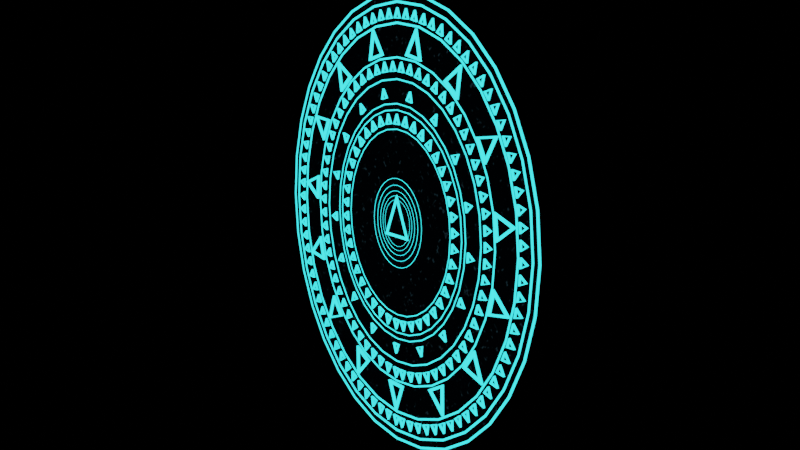 # Source: Magic_triangles_01.blend  (saved by Blender 3.6.11; exported with 4.5.12 LTS)
import bpy
from mathutils import Matrix  # noqa: F401  (used for matrix-valued properties, if any)

bpy.ops.wm.read_factory_settings(use_empty=True)
scene = bpy.context.scene
scene.name = 'Scene'

# ---- collections
col_collection = bpy.data.collections.new('Collection'); scene.collection.children.link(col_collection)
col_curve_collection = bpy.data.collections.new('Curve collection'); scene.collection.children.link(col_curve_collection)
col_array_collection = bpy.data.collections.new('Array collection'); scene.collection.children.link(col_array_collection)
col_collection_4 = bpy.data.collections.new('Collection 4'); scene.collection.children.link(col_collection_4)
col_collection_5 = bpy.data.collections.new('Collection 5'); scene.collection.children.link(col_collection_5)

# ---- materials (node trees are filled in below, after node groups)
mat_material = bpy.data.materials.new('Material')
mat_material.use_transparent_shadow = False
mat_material_001 = bpy.data.materials.new('Material.001')
mat_material_001.use_transparent_shadow = False

# ---- material node trees
mat_material.use_nodes = True; mat_material.node_tree.nodes.clear()
_N = mat_material.node_tree.nodes; _L = mat_material.node_tree.links
n0 = _N.new('ShaderNodeVertexColor'); n0.name = 'Color Attribute'; n0.location = (-4, 670)
n1 = _N.new('ShaderNodeOutputMaterial'); n1.name = 'Material Output'; n1.location = (414, 306)
n2 = _N.new('ShaderNodeEmission'); n2.name = 'Emission'; n2.location = (142, 293)
n2.inputs[1].default_value = 2.4
n3 = _N.new('ShaderNodeValToRGB'); n3.name = 'Color Ramp'; n3.location = (-265, 313)
while len(n3.color_ramp.elements) > 1: n3.color_ramp.elements.remove(n3.color_ramp.elements[-1])
n3.color_ramp.elements[0].position = 0.7426; n3.color_ramp.elements[0].color = (0.03583, 0.9259, 1.0, 1.0)
_e = n3.color_ramp.elements.new(0.8716); _e.color = (0.7224, 0.401, 0.01881, 1.0)
_e = n3.color_ramp.elements.new(0.9046); _e.color = (0.4741, 0.09881, 1.0, 1.0)
_e = n3.color_ramp.elements.new(0.9484); _e.color = (0.001584, 0.00519, 0.007376, 1.0)
n4 = _N.new('ShaderNodeTexVoronoi'); n4.name = 'Voronoi Texture'; n4.location = (-715, 365)
n4.inputs[2].default_value = 8.2
n5 = _N.new('ShaderNodeTexWave'); n5.name = 'Wave Texture'; n5.location = (-495, 257)
n5.wave_type = 'RINGS'
n5.inputs[1].default_value = 0.07
_L.new(n2.outputs[0], n1.inputs[0])
_L.new(n3.outputs[0], n2.inputs[0])
_L.new(n4.outputs[0], n5.inputs[0])
_L.new(n5.outputs[1], n3.inputs[0])
n1.is_active_output = True
mat_material_001.use_nodes = True; mat_material_001.node_tree.nodes.clear()
_N = mat_material_001.node_tree.nodes; _L = mat_material_001.node_tree.links
n0 = _N.new('ShaderNodeOutputMaterial'); n0.name = 'Material Output'; n0.location = (654, 300)
n1 = _N.new('ShaderNodeEmission'); n1.name = 'Emission'; n1.location = (364, 300)
n1.inputs[1].default_value = 0.03
n2 = _N.new('ShaderNodeValToRGB'); n2.name = 'Color Ramp'; n2.location = (17, 310)
while len(n2.color_ramp.elements) > 1: n2.color_ramp.elements.remove(n2.color_ramp.elements[-1])
n2.color_ramp.elements[0].position = 0.7869; n2.color_ramp.elements[0].color = (0.002917, 0.01176, 0.01855, 1.0)
_e = n2.color_ramp.elements.new(0.928); _e.color = (0.2798, 0.7631, 1.0, 1.0)
n3 = _N.new('ShaderNodeTexWave'); n3.name = 'Wave Texture'; n3.location = (-223, 263)
n3.wave_profile = 'SAW'
n3.inputs[1].default_value = 0.2
n3.inputs[3].default_value = 2.4
n3.inputs[4].default_value = 1.6
n4 = _N.new('ShaderNodeTexVoronoi'); n4.name = 'Voronoi Texture'; n4.location = (-433, 250)
n4.distance = 'MANHATTAN'
n4.inputs[2].default_value = 64.4
n5 = _N.new('ShaderNodeMapping'); n5.name = 'Mapping'; n5.location = (-613, 210)
n6 = _N.new('ShaderNodeTexCoord'); n6.name = 'Texture Coordinate'; n6.location = (-793, 210)
_L.new(n1.outputs[0], n0.inputs[0])
_L.new(n2.outputs[0], n1.inputs[0])
_L.new(n4.outputs[0], n3.inputs[0])
_L.new(n3.outputs[1], n2.inputs[0])
_L.new(n5.outputs[0], n4.inputs[0])
_L.new(n6.outputs[3], n5.inputs[0])
n0.is_active_output = True

# ---- world
world_world = bpy.data.worlds.new('World'); scene.world = world_world
world_world.use_nodes = True; world_world.node_tree.nodes.clear()
_N = world_world.node_tree.nodes; _L = world_world.node_tree.links
n0 = _N.new('ShaderNodeOutputWorld'); n0.name = 'World Output'; n0.location = (300, 300)
n1 = _N.new('ShaderNodeBsdfTransparent'); n1.name = 'Transparent BSDF'; n1.location = (10, 300)
n1.inputs[0].default_value = (0.05088, 0.05088, 0.05088, 1.0)
_L.new(n1.outputs[0], n0.inputs[0])
n0.is_active_output = True
world_world.color = (0.05088, 0.05088, 0.05088)
world_world.use_sun_shadow = False
world_world.sun_shadow_jitter_overblur = 0.0

# ---- cameras
cam_camera = bpy.data.cameras.new('Camera')
cam_camera.clip_end = 100.0
cam_camera.ortho_scale = 7.314

# ---- lights
light_light = bpy.data.lights.new('Light', 'POINT')
light_light.transmission_factor = 0.0
light_light.energy = 1000.0
light_light.shadow_soft_size = 0.1
light_light.shadow_maximum_resolution = 0.006
light_light.use_absolute_resolution = True

# ---- meshes
me_plane = bpy.data.meshes.new('Plane')
me_plane.from_pydata([(-0.3048, -0.2079, -0.01236), (0.3048, -0.2079, -0.01236), (1.242e-09, 0.4017, -0.01236), (1.242e-09, 0.2954, -0.01236), (-0.2279, -0.1604, -0.01236), (0.2279, -0.1604, -0.01236), (1.242e-09, 0.2954, 0.1343), (-0.2279, -0.1604, 0.1343), (0.2279, -0.1604, 0.1343), (1.242e-09, 0.4017, 0.1343), (-0.3048, -0.2079, 0.1343), (0.3048, -0.2079, 0.1343)], [], [(7, 6, 9, 10), (4, 0, 2, 3), (5, 1, 0, 4), (3, 2, 1, 5), (8, 7, 10, 11), (6, 8, 11, 9), (1, 2, 9, 11), (2, 0, 10, 9), (5, 4, 7, 8), (0, 1, 11, 10), (3, 5, 8, 6), (4, 3, 6, 7)])
_uv = me_plane.uv_layers.new(name='UVMap')
_uv.uv.foreach_set('vector', [0.08714, 0.07794, 0.08714, 0.8257, 0.0, 1.0, 0.0, 0.0, 0.08714, 0.07794, 0.0, 0.0, 0.0, 1.0, 0.08714, 0.8257, 0.8349, 0.07794, 1.0, 0.0, 0.0, 0.0, 0.08714, 0.07794, 0.08714, 0.8257, 0.0, 1.0, 1.0, 0.0, 0.8349, 0.07794, 0.8349, 0.07794, 0.08714, 0.07794, 0.0, 0.0, 1.0, 0.0, 0.08714, 0.8257, 0.8349, 0.07794, 1.0, 0.0, 0.0, 1.0, 1.0, 0.0, 0.0, 1.0, 0.0, 1.0, 1.0, 0.0, 0.0, 1.0, 0.0, 0.0, 0.0, 0.0, 0.0, 1.0, 0.8349, 0.07794, 0.08714, 0.07794, 0.08714, 0.07794, 0.8349, 0.07794, 0.0, 0.0, 1.0, 0.0, 1.0, 0.0, 0.0, 0.0, 0.08714, 0.8257, 0.8349, 0.07794, 0.8349, 0.07794, 0.08714, 0.8257, 0.08714, 0.07794, 0.08714, 0.8257, 0.08714, 0.8257, 0.08714, 0.07794])
me_plane.materials.append(mat_material)
me_plane.update()
me_plane_001 = bpy.data.meshes.new('Plane.001')
me_plane_001.from_pydata([(-0.3048, -0.2079, -0.01236), (0.3048, -0.2079, -0.01236), (1.242e-09, 0.4017, -0.01236), (1.242e-09, 0.2954, -0.01236), (-0.2279, -0.1604, -0.01236), (0.2279, -0.1604, -0.01236), (1.242e-09, 0.2954, 0.1343), (-0.2279, -0.1604, 0.1343), (0.2279, -0.1604, 0.1343), (1.242e-09, 0.4017, 0.1343), (-0.3048, -0.2079, 0.1343), (0.3048, -0.2079, 0.1343)], [], [(7, 6, 9, 10), (4, 0, 2, 3), (5, 1, 0, 4), (3, 2, 1, 5), (8, 7, 10, 11), (6, 8, 11, 9), (1, 2, 9, 11), (2, 0, 10, 9), (5, 4, 7, 8), (0, 1, 11, 10), (3, 5, 8, 6), (4, 3, 6, 7)])
_uv = me_plane_001.uv_layers.new(name='UVMap')
_uv.uv.foreach_set('vector', [0.08714, 0.07794, 0.08714, 0.8257, 0.0, 1.0, 0.0, 0.0, 0.08714, 0.07794, 0.0, 0.0, 0.0, 1.0, 0.08714, 0.8257, 0.8349, 0.07794, 1.0, 0.0, 0.0, 0.0, 0.08714, 0.07794, 0.08714, 0.8257, 0.0, 1.0, 1.0, 0.0, 0.8349, 0.07794, 0.8349, 0.07794, 0.08714, 0.07794, 0.0, 0.0, 1.0, 0.0, 0.08714, 0.8257, 0.8349, 0.07794, 1.0, 0.0, 0.0, 1.0, 1.0, 0.0, 0.0, 1.0, 0.0, 1.0, 1.0, 0.0, 0.0, 1.0, 0.0, 0.0, 0.0, 0.0, 0.0, 1.0, 0.8349, 0.07794, 0.08714, 0.07794, 0.08714, 0.07794, 0.8349, 0.07794, 0.0, 0.0, 1.0, 0.0, 1.0, 0.0, 0.0, 0.0, 0.08714, 0.8257, 0.8349, 0.07794, 0.8349, 0.07794, 0.08714, 0.8257, 0.08714, 0.07794, 0.08714, 0.8257, 0.08714, 0.8257, 0.08714, 0.07794])
me_plane_001.materials.append(mat_material)
me_plane_001.update()
me_plane_002 = bpy.data.meshes.new('Plane.002')
me_plane_002.from_pydata([(-0.3048, -0.2079, -0.01236), (0.3048, -0.2079, -0.01236), (1.242e-09, 0.4017, -0.01236), (1.242e-09, 0.2954, -0.01236), (-0.2279, -0.1604, -0.01236), (0.2279, -0.1604, -0.01236), (1.242e-09, 0.2954, 0.1343), (-0.2279, -0.1604, 0.1343), (0.2279, -0.1604, 0.1343), (1.242e-09, 0.4017, 0.1343), (-0.3048, -0.2079, 0.1343), (0.3048, -0.2079, 0.1343)], [], [(7, 6, 9, 10), (4, 0, 2, 3), (5, 1, 0, 4), (3, 2, 1, 5), (8, 7, 10, 11), (6, 8, 11, 9), (1, 2, 9, 11), (2, 0, 10, 9), (5, 4, 7, 8), (0, 1, 11, 10), (3, 5, 8, 6), (4, 3, 6, 7)])
_uv = me_plane_002.uv_layers.new(name='UVMap')
_uv.uv.foreach_set('vector', [0.08714, 0.07794, 0.08714, 0.8257, 0.0, 1.0, 0.0, 0.0, 0.08714, 0.07794, 0.0, 0.0, 0.0, 1.0, 0.08714, 0.8257, 0.8349, 0.07794, 1.0, 0.0, 0.0, 0.0, 0.08714, 0.07794, 0.08714, 0.8257, 0.0, 1.0, 1.0, 0.0, 0.8349, 0.07794, 0.8349, 0.07794, 0.08714, 0.07794, 0.0, 0.0, 1.0, 0.0, 0.08714, 0.8257, 0.8349, 0.07794, 1.0, 0.0, 0.0, 1.0, 1.0, 0.0, 0.0, 1.0, 0.0, 1.0, 1.0, 0.0, 0.0, 1.0, 0.0, 0.0, 0.0, 0.0, 0.0, 1.0, 0.8349, 0.07794, 0.08714, 0.07794, 0.08714, 0.07794, 0.8349, 0.07794, 0.0, 0.0, 1.0, 0.0, 1.0, 0.0, 0.0, 0.0, 0.08714, 0.8257, 0.8349, 0.07794, 0.8349, 0.07794, 0.08714, 0.8257, 0.08714, 0.07794, 0.08714, 0.8257, 0.08714, 0.8257, 0.08714, 0.07794])
me_plane_002.materials.append(mat_material)
me_plane_002.update()
me_plane_003 = bpy.data.meshes.new('Plane.003')
me_plane_003.from_pydata([(-0.3048, -0.2079, -0.01236), (0.3048, -0.2079, -0.01236), (1.242e-09, 0.4017, -0.01236), (1.242e-09, 0.2954, -0.01236), (-0.2279, -0.1604, -0.01236), (0.2279, -0.1604, -0.01236), (1.242e-09, 0.2954, 0.05625), (-0.2279, -0.1604, 0.05625), (0.2279, -0.1604, 0.05625), (1.242e-09, 0.4017, 0.05625), (-0.3048, -0.2079, 0.05625), (0.3048, -0.2079, 0.05625)], [], [(7, 6, 9, 10), (4, 0, 2, 3), (5, 1, 0, 4), (3, 2, 1, 5), (8, 7, 10, 11), (6, 8, 11, 9), (1, 2, 9, 11), (2, 0, 10, 9), (5, 4, 7, 8), (0, 1, 11, 10), (3, 5, 8, 6), (4, 3, 6, 7)])
_uv = me_plane_003.uv_layers.new(name='UVMap')
_uv.uv.foreach_set('vector', [0.08714, 0.07794, 0.08714, 0.8257, 0.0, 1.0, 0.0, 0.0, 0.08714, 0.07794, 0.0, 0.0, 0.0, 1.0, 0.08714, 0.8257, 0.8349, 0.07794, 1.0, 0.0, 0.0, 0.0, 0.08714, 0.07794, 0.08714, 0.8257, 0.0, 1.0, 1.0, 0.0, 0.8349, 0.07794, 0.8349, 0.07794, 0.08714, 0.07794, 0.0, 0.0, 1.0, 0.0, 0.08714, 0.8257, 0.8349, 0.07794, 1.0, 0.0, 0.0, 1.0, 1.0, 0.0, 0.0, 1.0, 0.0, 1.0, 1.0, 0.0, 0.0, 1.0, 0.0, 0.0, 0.0, 0.0, 0.0, 1.0, 0.8349, 0.07794, 0.08714, 0.07794, 0.08714, 0.07794, 0.8349, 0.07794, 0.0, 0.0, 1.0, 0.0, 1.0, 0.0, 0.0, 0.0, 0.08714, 0.8257, 0.8349, 0.07794, 0.8349, 0.07794, 0.08714, 0.8257, 0.08714, 0.07794, 0.08714, 0.8257, 0.08714, 0.8257, 0.08714, 0.07794])
me_plane_003.materials.append(mat_material)
me_plane_003.update()
me_plane_004 = bpy.data.meshes.new('Plane.004')
me_plane_004.from_pydata([(-0.3048, -0.2079, -0.01236), (0.3048, -0.2079, -0.01236), (1.242e-09, 0.4017, -0.01236), (1.242e-09, 0.2954, -0.01236), (-0.2279, -0.1604, -0.01236), (0.2279, -0.1604, -0.01236), (1.242e-09, 0.2954, 0.1343), (-0.2279, -0.1604, 0.1343), (0.2279, -0.1604, 0.1343), (1.242e-09, 0.4017, 0.1343), (-0.3048, -0.2079, 0.1343), (0.3048, -0.2079, 0.1343)], [], [(7, 6, 9, 10), (4, 0, 2, 3), (5, 1, 0, 4), (3, 2, 1, 5), (8, 7, 10, 11), (6, 8, 11, 9), (1, 2, 9, 11), (2, 0, 10, 9), (5, 4, 7, 8), (0, 1, 11, 10), (3, 5, 8, 6), (4, 3, 6, 7)])
_uv = me_plane_004.uv_layers.new(name='UVMap')
_uv.uv.foreach_set('vector', [0.08714, 0.07794, 0.08714, 0.8257, 0.0, 1.0, 0.0, 0.0, 0.08714, 0.07794, 0.0, 0.0, 0.0, 1.0, 0.08714, 0.8257, 0.8349, 0.07794, 1.0, 0.0, 0.0, 0.0, 0.08714, 0.07794, 0.08714, 0.8257, 0.0, 1.0, 1.0, 0.0, 0.8349, 0.07794, 0.8349, 0.07794, 0.08714, 0.07794, 0.0, 0.0, 1.0, 0.0, 0.08714, 0.8257, 0.8349, 0.07794, 1.0, 0.0, 0.0, 1.0, 1.0, 0.0, 0.0, 1.0, 0.0, 1.0, 1.0, 0.0, 0.0, 1.0, 0.0, 0.0, 0.0, 0.0, 0.0, 1.0, 0.8349, 0.07794, 0.08714, 0.07794, 0.08714, 0.07794, 0.8349, 0.07794, 0.0, 0.0, 1.0, 0.0, 1.0, 0.0, 0.0, 0.0, 0.08714, 0.8257, 0.8349, 0.07794, 0.8349, 0.07794, 0.08714, 0.8257, 0.08714, 0.07794, 0.08714, 0.8257, 0.08714, 0.8257, 0.08714, 0.07794])
me_plane_004.materials.append(mat_material)
me_plane_004.update()
me_circle = bpy.data.meshes.new('Circle')
me_circle.from_pydata([(0.0, 0.2326, 0.0), (0.1745, -0.1163, 0.0), (-0.1745, -0.1163, 0.0), (0.0, 0.2326, 0.003209), (-0.1745, -0.1163, 0.003209), (0.1745, -0.1163, 0.003209), (-1.793e-08, 0.345, 0.004803), (-0.2586, -0.1722, 0.004803), (0.2586, -0.1722, 0.004803), (-1.438e-08, 0.2739, 0.004803), (-0.2072, -0.1404, 0.004803), (0.2072, -0.1404, 0.004803), (-1.438e-08, 0.2739, 0.007688), (-0.2072, -0.1404, 0.007688), (0.2072, -0.1404, 0.007688), (-1.793e-08, 0.345, 0.007688), (-0.2586, -0.1722, 0.007688), (0.2586, -0.1722, 0.007688), (-1.793e-08, 0.345, -0.003694), (-0.2586, -0.1722, -0.003694), (0.2586, -0.1722, -0.003694), (-1.438e-08, 0.2739, -0.003694), (-0.2072, -0.1404, -0.003694), (0.2072, -0.1404, -0.003694), (-1.438e-08, 0.2739, -0.0008082), (-0.2072, -0.1404, -0.0008082), (0.2072, -0.1404, -0.0008082), (-1.793e-08, 0.345, -0.0008082), (-0.2586, -0.1722, -0.0008082), (0.2586, -0.1722, -0.0008082)], [], [(2, 0, 1), (4, 5, 3), (2, 1, 5, 4), (1, 0, 3, 5), (0, 2, 4, 3), (13, 12, 15, 16), (10, 7, 6, 9), (9, 6, 8, 11), (11, 8, 7, 10), (12, 14, 17, 15), (14, 13, 16, 17), (11, 10, 13, 14), (10, 9, 12, 13), (7, 8, 17, 16), (6, 7, 16, 15), (9, 11, 14, 12), (8, 6, 15, 17), (25, 24, 27, 28), (22, 19, 18, 21), (21, 18, 20, 23), (23, 20, 19, 22), (24, 26, 29, 27), (26, 25, 28, 29), (23, 22, 25, 26), (22, 21, 24, 25), (19, 20, 29, 28), (18, 19, 28, 27), (21, 23, 26, 24), (20, 18, 27, 29)])
_uv = me_circle.uv_layers.new(name='UVMap')
_uv.uv.foreach_set('vector', [0.0, 0.0, 0.0, 1.0, 1.0, 0.0, 0.0, 0.0, 1.0, 0.0, 0.0, 1.0, 0.0, 0.0, 1.0, 0.0, 1.0, 0.0, 0.0, 0.0, 1.0, 0.0, 0.0, 1.0, 0.0, 1.0, 1.0, 0.0, 0.0, 1.0, 0.0, 0.0, 0.0, 0.0, 0.0, 1.0, 0.06868, 0.06143, 0.06868, 0.8626, 0.0, 1.0, 0.0, 0.0, 0.06868, 0.06143, 0.0, 0.0, 0.0, 1.0, 0.06868, 0.8626, 0.06868, 0.8626, 0.0, 1.0, 1.0, 0.0, 0.8699, 0.06143, 0.8699, 0.06143, 1.0, 0.0, 0.0, 0.0, 0.06868, 0.06143, 0.06868, 0.8626, 0.8699, 0.06143, 1.0, 0.0, 0.0, 1.0, 0.8699, 0.06143, 0.06868, 0.06143, 0.0, 0.0, 1.0, 0.0, 0.8699, 0.06143, 0.06868, 0.06143, 0.06868, 0.06143, 0.8699, 0.06143, 0.06868, 0.06143, 0.06868, 0.8626, 0.06868, 0.8626, 0.06868, 0.06143, 0.0, 0.0, 1.0, 0.0, 1.0, 0.0, 0.0, 0.0, 0.0, 1.0, 0.0, 0.0, 0.0, 0.0, 0.0, 1.0, 0.06868, 0.8626, 0.8699, 0.06143, 0.8699, 0.06143, 0.06868, 0.8626, 1.0, 0.0, 0.0, 1.0, 0.0, 1.0, 1.0, 0.0, 0.06868, 0.06143, 0.06868, 0.8626, 0.0, 1.0, 0.0, 0.0, 0.06868, 0.06143, 0.0, 0.0, 0.0, 1.0, 0.06868, 0.8626, 0.06868, 0.8626, 0.0, 1.0, 1.0, 0.0, 0.8699, 0.06143, 0.8699, 0.06143, 1.0, 0.0, 0.0, 0.0, 0.06868, 0.06143, 0.06868, 0.8626, 0.8699, 0.06143, 1.0, 0.0, 0.0, 1.0, 0.8699, 0.06143, 0.06868, 0.06143, 0.0, 0.0, 1.0, 0.0, 0.8699, 0.06143, 0.06868, 0.06143, 0.06868, 0.06143, 0.8699, 0.06143, 0.06868, 0.06143, 0.06868, 0.8626, 0.06868, 0.8626, 0.06868, 0.06143, 0.0, 0.0, 1.0, 0.0, 1.0, 0.0, 0.0, 0.0, 0.0, 1.0, 0.0, 0.0, 0.0, 0.0, 0.0, 1.0, 0.06868, 0.8626, 0.8699, 0.06143, 0.8699, 0.06143, 0.06868, 0.8626, 1.0, 0.0, 0.0, 1.0, 0.0, 1.0, 1.0, 0.0])
me_circle.materials.append(mat_material)
me_circle.update()
me_circle_001 = bpy.data.meshes.new('Circle.001')
me_circle_001.from_pydata([(-3.99e-09, 0.8133, -1.457e-10), (-0.1587, 0.7977, -1.457e-10), (-0.3112, 0.7514, -1.457e-10), (-0.4518, 0.6762, -1.457e-10), (-0.5751, 0.5751, -1.457e-10), (-0.6762, 0.4518, -1.457e-10), (-0.7514, 0.3112, -1.457e-10), (-0.7977, 0.1587, -1.457e-10), (-0.8133, -9.388e-10, -1.457e-10), (-0.7977, -0.1587, -1.457e-10), (-0.7514, -0.3112, -1.457e-10), (-0.6762, -0.4518, -1.457e-10), (-0.5751, -0.5751, -1.457e-10), (-0.4518, -0.6762, -1.457e-10), (-0.3112, -0.7514, -1.457e-10), (-0.1587, -0.7977, -1.457e-10), (-3.99e-09, -0.8133, -1.457e-10), (0.1587, -0.7977, -1.457e-10), (0.3112, -0.7514, -1.457e-10), (0.4518, -0.6762, -1.457e-10), (0.5751, -0.5751, -1.457e-10), (0.6762, -0.4518, -1.457e-10), (0.7514, -0.3112, -1.457e-10), (0.7977, -0.1587, -1.457e-10), (0.8133, -9.388e-10, -1.457e-10), (0.7977, 0.1587, -1.457e-10), (0.7514, 0.3112, -1.457e-10), (0.6762, 0.4518, -1.457e-10), (0.5751, 0.5751, -1.457e-10), (0.4518, 0.6762, -1.457e-10), (0.3112, 0.7514, -1.457e-10), (0.1587, 0.7977, -1.457e-10), (-9.197e-10, -4.657e-10, 0.0)], [], [(14, 13, 32), (1, 0, 32), (28, 27, 32), (15, 14, 32), (2, 1, 32), (29, 28, 32), (16, 15, 32), (3, 2, 32), (30, 29, 32), (17, 16, 32), (4, 3, 32), (31, 30, 32), (18, 17, 32), (5, 4, 32), (0, 31, 32), (19, 18, 32), (6, 5, 32), (20, 19, 32), (7, 6, 32), (21, 20, 32), (8, 7, 32), (22, 21, 32), (9, 8, 32), (23, 22, 32), (10, 9, 32), (24, 23, 32), (11, 10, 32), (25, 24, 32), (12, 11, 32), (26, 25, 32), (13, 12, 32), (27, 26, 32)])
_uv = me_circle_001.uv_layers.new(name='UVMap')
_uv.uv.foreach_set('vector', [0.0, 0.0, 0.0, 0.0, 0.0, 0.0, 0.0, 0.0, 0.0, 0.0, 0.0, 0.0, 0.0, 0.0, 0.0, 0.0, 0.0, 0.0, 0.0, 0.0, 0.0, 0.0, 0.0, 0.0, 0.0, 0.0, 0.0, 0.0, 0.0, 0.0, 0.0, 0.0, 0.0, 0.0, 0.0, 0.0, 0.0, 0.0, 0.0, 0.0, 0.0, 0.0, 0.0, 0.0, 0.0, 0.0, 0.0, 0.0, 0.0, 0.0, 0.0, 0.0, 0.0, 0.0, 0.0, 0.0, 0.0, 0.0, 0.0, 0.0, 0.0, 0.0, 0.0, 0.0, 0.0, 0.0, 0.0, 0.0, 0.0, 0.0, 0.0, 0.0, 0.0, 0.0, 0.0, 0.0, 0.0, 0.0, 0.0, 0.0, 0.0, 0.0, 0.0, 0.0, 0.0, 0.0, 0.0, 0.0, 0.0, 0.0, 0.0, 0.0, 0.0, 0.0, 0.0, 0.0, 0.0, 0.0, 0.0, 0.0, 0.0, 0.0, 0.0, 0.0, 0.0, 0.0, 0.0, 0.0, 0.0, 0.0, 0.0, 0.0, 0.0, 0.0, 0.0, 0.0, 0.0, 0.0, 0.0, 0.0, 0.0, 0.0, 0.0, 0.0, 0.0, 0.0, 0.0, 0.0, 0.0, 0.0, 0.0, 0.0, 0.0, 0.0, 0.0, 0.0, 0.0, 0.0, 0.0, 0.0, 0.0, 0.0, 0.0, 0.0, 0.0, 0.0, 0.0, 0.0, 0.0, 0.0, 0.0, 0.0, 0.0, 0.0, 0.0, 0.0, 0.0, 0.0, 0.0, 0.0, 0.0, 0.0, 0.0, 0.0, 0.0, 0.0, 0.0, 0.0, 0.0, 0.0, 0.0, 0.0, 0.0, 0.0, 0.0, 0.0, 0.0, 0.0, 0.0, 0.0, 0.0, 0.0, 0.0, 0.0, 0.0, 0.0, 0.0, 0.0, 0.0, 0.0, 0.0, 0.0])
me_circle_001.materials.append(mat_material_001)
me_circle_001.update()

# ---- curves / text
cu_beziercircle = bpy.data.curves.new('BezierCircle', 'CURVE')
cu_beziercircle.dimensions = '3D'
_sp = cu_beziercircle.splines.new('BEZIER'); _sp.bezier_points.add(3)
_sp.bezier_points.foreach_set('co', [-0.3048, 0.0, 0.0, 0.0, 0.3048, 0.0, 0.3048, 0.0, 0.0, 0.0, -0.3048, 0.0])
_sp.bezier_points.foreach_set('handle_left', [-0.3048, -0.1683, 0.0, -0.1683, 0.3048, 0.0, 0.3048, 0.1683, 0.0, 0.1683, -0.3048, 0.0])
_sp.bezier_points.foreach_set('handle_right', [-0.3048, 0.1683, 0.0, 0.1683, 0.3048, 0.0, 0.3048, -0.1683, 0.0, -0.1683, -0.3048, 0.0])
for _p, _l, _r in zip(_sp.bezier_points, ['AUTO', 'AUTO', 'AUTO', 'AUTO'], ['AUTO', 'AUTO', 'AUTO', 'AUTO']): _p.handle_left_type = _l; _p.handle_right_type = _r
_sp.order_u = 0
_sp.order_v = 0
_sp.use_cyclic_u = True
cu_beziercircle.use_path = True
cu_beziercircle.fill_mode = 'FULL'
cu_beziercircle_001 = bpy.data.curves.new('BezierCircle.001', 'CURVE')
cu_beziercircle_001.dimensions = '3D'
_sp = cu_beziercircle_001.splines.new('BEZIER'); _sp.bezier_points.add(3)
_sp.bezier_points.foreach_set('co', [-0.381, 0.0, 0.0, 0.0, 0.381, 0.0, 0.381, 0.0, 0.0, 0.0, -0.381, 0.0])
_sp.bezier_points.foreach_set('handle_left', [-0.381, -0.2104, 0.0, -0.2104, 0.381, 0.0, 0.381, 0.2104, 0.0, 0.2104, -0.381, 0.0])
_sp.bezier_points.foreach_set('handle_right', [-0.381, 0.2104, 0.0, 0.2104, 0.381, 0.0, 0.381, -0.2104, 0.0, -0.2104, -0.381, 0.0])
for _p, _l, _r in zip(_sp.bezier_points, ['AUTO', 'AUTO', 'AUTO', 'AUTO'], ['AUTO', 'AUTO', 'AUTO', 'AUTO']): _p.handle_left_type = _l; _p.handle_right_type = _r
_sp.order_u = 0
_sp.order_v = 0
_sp.use_cyclic_u = True
cu_beziercircle_001.use_path = True
cu_beziercircle_001.fill_mode = 'FULL'
cu_beziercircle_002 = bpy.data.curves.new('BezierCircle.002', 'CURVE')
cu_beziercircle_002.dimensions = '3D'
_sp = cu_beziercircle_002.splines.new('BEZIER'); _sp.bezier_points.add(3)
_sp.bezier_points.foreach_set('co', [-0.4572, 0.0, 0.0, 0.0, 0.4572, 0.0, 0.4572, 0.0, 0.0, 0.0, -0.4572, 0.0])
_sp.bezier_points.foreach_set('handle_left', [-0.4572, -0.2524, 0.0, -0.2524, 0.4572, 0.0, 0.4572, 0.2524, 0.0, 0.2524, -0.4572, 0.0])
_sp.bezier_points.foreach_set('handle_right', [-0.4572, 0.2524, 0.0, 0.2524, 0.4572, 0.0, 0.4572, -0.2524, 0.0, -0.2524, -0.4572, 0.0])
for _p, _l, _r in zip(_sp.bezier_points, ['AUTO', 'AUTO', 'AUTO', 'AUTO'], ['AUTO', 'AUTO', 'AUTO', 'AUTO']): _p.handle_left_type = _l; _p.handle_right_type = _r
_sp.order_u = 0
_sp.order_v = 0
_sp.use_cyclic_u = True
cu_beziercircle_002.use_path = True
cu_beziercircle_002.fill_mode = 'FULL'
cu_beziercircle_003 = bpy.data.curves.new('BezierCircle.003', 'CURVE')
cu_beziercircle_003.dimensions = '3D'
_sp = cu_beziercircle_003.splines.new('BEZIER'); _sp.bezier_points.add(3)
_sp.bezier_points.foreach_set('co', [-0.5334, 0.0, 0.0, 0.0, 0.5334, 0.0, 0.5334, 0.0, 0.0, 0.0, -0.5334, 0.0])
_sp.bezier_points.foreach_set('handle_left', [-0.5334, -0.2945, 0.0, -0.2945, 0.5334, 0.0, 0.5334, 0.2945, 0.0, 0.2945, -0.5334, 0.0])
_sp.bezier_points.foreach_set('handle_right', [-0.5334, 0.2945, 0.0, 0.2945, 0.5334, 0.0, 0.5334, -0.2945, 0.0, -0.2945, -0.5334, 0.0])
for _p, _l, _r in zip(_sp.bezier_points, ['AUTO', 'AUTO', 'AUTO', 'AUTO'], ['AUTO', 'AUTO', 'AUTO', 'AUTO']): _p.handle_left_type = _l; _p.handle_right_type = _r
_sp.order_u = 0
_sp.order_v = 0
_sp.use_cyclic_u = True
cu_beziercircle_003.use_path = True
cu_beziercircle_003.fill_mode = 'FULL'
cu_beziercircle_004 = bpy.data.curves.new('BezierCircle.004', 'CURVE')
cu_beziercircle_004.dimensions = '3D'
_sp = cu_beziercircle_004.splines.new('BEZIER'); _sp.bezier_points.add(3)
_sp.bezier_points.foreach_set('co', [-0.6096, 0.0, 0.0, 0.0, 0.6096, 0.0, 0.6096, 0.0, 0.0, 0.0, -0.6096, 0.0])
_sp.bezier_points.foreach_set('handle_left', [-0.6096, -0.3366, 0.0, -0.3366, 0.6096, 0.0, 0.6096, 0.3366, 0.0, 0.3366, -0.6096, 0.0])
_sp.bezier_points.foreach_set('handle_right', [-0.6096, 0.3366, 0.0, 0.3366, 0.6096, 0.0, 0.6096, -0.3366, 0.0, -0.3366, -0.6096, 0.0])
for _p, _l, _r in zip(_sp.bezier_points, ['AUTO', 'AUTO', 'AUTO', 'AUTO'], ['AUTO', 'AUTO', 'AUTO', 'AUTO']): _p.handle_left_type = _l; _p.handle_right_type = _r
_sp.order_u = 0
_sp.order_v = 0
_sp.use_cyclic_u = True
cu_beziercircle_004.use_path = True
cu_beziercircle_004.fill_mode = 'FULL'
cu_beziercircle_005 = bpy.data.curves.new('BezierCircle.005', 'CURVE')
cu_beziercircle_005.dimensions = '3D'
_sp = cu_beziercircle_005.splines.new('BEZIER'); _sp.bezier_points.add(3)
_sp.bezier_points.foreach_set('co', [-0.2794, 0.0, 0.0, 0.0, 0.2794, 0.0, 0.2794, 0.0, 0.0, 0.0, -0.2794, 0.0])
_sp.bezier_points.foreach_set('handle_left', [-0.2794, -0.1543, 0.0, -0.1543, 0.2794, 0.0, 0.2794, 0.1543, 0.0, 0.1543, -0.2794, 0.0])
_sp.bezier_points.foreach_set('handle_right', [-0.2794, 0.1543, 0.0, 0.1543, 0.2794, 0.0, 0.2794, -0.1543, 0.0, -0.1543, -0.2794, 0.0])
for _p, _l, _r in zip(_sp.bezier_points, ['AUTO', 'AUTO', 'AUTO', 'AUTO'], ['AUTO', 'AUTO', 'AUTO', 'AUTO']): _p.handle_left_type = _l; _p.handle_right_type = _r
_sp.order_u = 0
_sp.order_v = 0
_sp.resolution_u = 8
_sp.use_cyclic_u = True
cu_beziercircle_005.materials.append(mat_material)
cu_beziercircle_005.use_path = True
cu_beziercircle_005.bevel_resolution = 2
cu_beziercircle_005.bevel_depth = 0.001524
cu_beziercircle_005.resolution_u = 8
cu_beziercircle_005.fill_mode = 'FULL'
cu_beziercircle_006 = bpy.data.curves.new('BezierCircle.006', 'CURVE')
cu_beziercircle_006.dimensions = '3D'
_sp = cu_beziercircle_006.splines.new('BEZIER'); _sp.bezier_points.add(3)
_sp.bezier_points.foreach_set('co', [-0.2794, 0.0, 0.0, 0.0, 0.2794, 0.0, 0.2794, 0.0, 0.0, 0.0, -0.2794, 0.0])
_sp.bezier_points.foreach_set('handle_left', [-0.2794, -0.1543, 0.0, -0.1543, 0.2794, 0.0, 0.2794, 0.1543, 0.0, 0.1543, -0.2794, 0.0])
_sp.bezier_points.foreach_set('handle_right', [-0.2794, 0.1543, 0.0, 0.1543, 0.2794, 0.0, 0.2794, -0.1543, 0.0, -0.1543, -0.2794, 0.0])
for _p, _l, _r in zip(_sp.bezier_points, ['AUTO', 'AUTO', 'AUTO', 'AUTO'], ['AUTO', 'AUTO', 'AUTO', 'AUTO']): _p.handle_left_type = _l; _p.handle_right_type = _r
_sp.order_u = 0
_sp.order_v = 0
_sp.resolution_u = 8
_sp.use_cyclic_u = True
cu_beziercircle_006.materials.append(mat_material)
cu_beziercircle_006.use_path = True
cu_beziercircle_006.bevel_resolution = 2
cu_beziercircle_006.bevel_depth = 0.001524
cu_beziercircle_006.resolution_u = 8
cu_beziercircle_006.fill_mode = 'FULL'
cu_beziercircle_007 = bpy.data.curves.new('BezierCircle.007', 'CURVE')
cu_beziercircle_007.dimensions = '3D'
_sp = cu_beziercircle_007.splines.new('BEZIER'); _sp.bezier_points.add(3)
_sp.bezier_points.foreach_set('co', [-0.2794, 0.0, 0.0, 0.0, 0.2794, 0.0, 0.2794, 0.0, 0.0, 0.0, -0.2794, 0.0])
_sp.bezier_points.foreach_set('handle_left', [-0.2794, -0.1543, 0.0, -0.1543, 0.2794, 0.0, 0.2794, 0.1543, 0.0, 0.1543, -0.2794, 0.0])
_sp.bezier_points.foreach_set('handle_right', [-0.2794, 0.1543, 0.0, 0.1543, 0.2794, 0.0, 0.2794, -0.1543, 0.0, -0.1543, -0.2794, 0.0])
for _p, _l, _r in zip(_sp.bezier_points, ['AUTO', 'AUTO', 'AUTO', 'AUTO'], ['AUTO', 'AUTO', 'AUTO', 'AUTO']): _p.handle_left_type = _l; _p.handle_right_type = _r
_sp.order_u = 0
_sp.order_v = 0
_sp.resolution_u = 8
_sp.use_cyclic_u = True
cu_beziercircle_007.materials.append(mat_material)
cu_beziercircle_007.use_path = True
cu_beziercircle_007.bevel_resolution = 2
cu_beziercircle_007.bevel_depth = 0.001524
cu_beziercircle_007.resolution_u = 8
cu_beziercircle_007.fill_mode = 'FULL'
cu_beziercircle_008 = bpy.data.curves.new('BezierCircle.008', 'CURVE')
cu_beziercircle_008.dimensions = '3D'
_sp = cu_beziercircle_008.splines.new('BEZIER'); _sp.bezier_points.add(3)
_sp.bezier_points.foreach_set('co', [-0.2794, 0.0, 0.0, 0.0, 0.2794, 0.0, 0.2794, 0.0, 0.0, 0.0, -0.2794, 0.0])
_sp.bezier_points.foreach_set('handle_left', [-0.2794, -0.1543, 0.0, -0.1543, 0.2794, 0.0, 0.2794, 0.1543, 0.0, 0.1543, -0.2794, 0.0])
_sp.bezier_points.foreach_set('handle_right', [-0.2794, 0.1543, 0.0, 0.1543, 0.2794, 0.0, 0.2794, -0.1543, 0.0, -0.1543, -0.2794, 0.0])
for _p, _l, _r in zip(_sp.bezier_points, ['AUTO', 'AUTO', 'AUTO', 'AUTO'], ['AUTO', 'AUTO', 'AUTO', 'AUTO']): _p.handle_left_type = _l; _p.handle_right_type = _r
_sp.order_u = 0
_sp.order_v = 0
_sp.resolution_u = 8
_sp.use_cyclic_u = True
cu_beziercircle_008.materials.append(mat_material)
cu_beziercircle_008.use_path = True
cu_beziercircle_008.bevel_resolution = 2
cu_beziercircle_008.bevel_depth = 0.001524
cu_beziercircle_008.resolution_u = 8
cu_beziercircle_008.fill_mode = 'FULL'
cu_beziercircle_009 = bpy.data.curves.new('BezierCircle.009', 'CURVE')
cu_beziercircle_009.dimensions = '3D'
_sp = cu_beziercircle_009.splines.new('BEZIER'); _sp.bezier_points.add(3)
_sp.bezier_points.foreach_set('co', [-0.2794, 0.0, 0.0, 0.0, 0.2794, 0.0, 0.2794, 0.0, 0.0, 0.0, -0.2794, 0.0])
_sp.bezier_points.foreach_set('handle_left', [-0.2794, -0.1543, 0.0, -0.1543, 0.2794, 0.0, 0.2794, 0.1543, 0.0, 0.1543, -0.2794, 0.0])
_sp.bezier_points.foreach_set('handle_right', [-0.2794, 0.1543, 0.0, 0.1543, 0.2794, 0.0, 0.2794, -0.1543, 0.0, -0.1543, -0.2794, 0.0])
for _p, _l, _r in zip(_sp.bezier_points, ['AUTO', 'AUTO', 'AUTO', 'AUTO'], ['AUTO', 'AUTO', 'AUTO', 'AUTO']): _p.handle_left_type = _l; _p.handle_right_type = _r
_sp.order_u = 0
_sp.order_v = 0
_sp.resolution_u = 8
_sp.use_cyclic_u = True
cu_beziercircle_009.materials.append(mat_material)
cu_beziercircle_009.use_path = True
cu_beziercircle_009.bevel_resolution = 2
cu_beziercircle_009.bevel_depth = 0.001524
cu_beziercircle_009.resolution_u = 8
cu_beziercircle_009.fill_mode = 'FULL'
cu_beziercircle_010 = bpy.data.curves.new('BezierCircle.010', 'CURVE')
cu_beziercircle_010.dimensions = '3D'
_sp = cu_beziercircle_010.splines.new('BEZIER'); _sp.bezier_points.add(3)
_sp.bezier_points.foreach_set('co', [-0.2794, 0.0, 0.0, 0.0, 0.2794, 0.0, 0.2794, 0.0, 0.0, 0.0, -0.2794, 0.0])
_sp.bezier_points.foreach_set('handle_left', [-0.2794, -0.1543, 0.0, -0.1543, 0.2794, 0.0, 0.2794, 0.1543, 0.0, 0.1543, -0.2794, 0.0])
_sp.bezier_points.foreach_set('handle_right', [-0.2794, 0.1543, 0.0, 0.1543, 0.2794, 0.0, 0.2794, -0.1543, 0.0, -0.1543, -0.2794, 0.0])
for _p, _l, _r in zip(_sp.bezier_points, ['AUTO', 'AUTO', 'AUTO', 'AUTO'], ['AUTO', 'AUTO', 'AUTO', 'AUTO']): _p.handle_left_type = _l; _p.handle_right_type = _r
_sp.order_u = 0
_sp.order_v = 0
_sp.resolution_u = 8
_sp.use_cyclic_u = True
cu_beziercircle_010.materials.append(mat_material)
cu_beziercircle_010.use_path = True
cu_beziercircle_010.bevel_resolution = 2
cu_beziercircle_010.bevel_depth = 0.001524
cu_beziercircle_010.resolution_u = 8
cu_beziercircle_010.fill_mode = 'FULL'
cu_beziercircle_011 = bpy.data.curves.new('BezierCircle.011', 'CURVE')
cu_beziercircle_011.dimensions = '3D'
_sp = cu_beziercircle_011.splines.new('BEZIER'); _sp.bezier_points.add(3)
_sp.bezier_points.foreach_set('co', [-0.2794, 0.0, 0.0, 0.0, 0.2794, 0.0, 0.2794, 0.0, 0.0, 0.0, -0.2794, 0.0])
_sp.bezier_points.foreach_set('handle_left', [-0.2794, -0.1543, 0.0, -0.1543, 0.2794, 0.0, 0.2794, 0.1543, 0.0, 0.1543, -0.2794, 0.0])
_sp.bezier_points.foreach_set('handle_right', [-0.2794, 0.1543, 0.0, 0.1543, 0.2794, 0.0, 0.2794, -0.1543, 0.0, -0.1543, -0.2794, 0.0])
for _p, _l, _r in zip(_sp.bezier_points, ['AUTO', 'AUTO', 'AUTO', 'AUTO'], ['AUTO', 'AUTO', 'AUTO', 'AUTO']): _p.handle_left_type = _l; _p.handle_right_type = _r
_sp.order_u = 0
_sp.order_v = 0
_sp.resolution_u = 8
_sp.use_cyclic_u = True
cu_beziercircle_011.materials.append(mat_material)
cu_beziercircle_011.use_path = True
cu_beziercircle_011.bevel_resolution = 2
cu_beziercircle_011.bevel_depth = 0.001524
cu_beziercircle_011.resolution_u = 8
cu_beziercircle_011.fill_mode = 'FULL'
cu_beziercircle_012 = bpy.data.curves.new('BezierCircle.012', 'CURVE')
cu_beziercircle_012.dimensions = '3D'
_sp = cu_beziercircle_012.splines.new('BEZIER'); _sp.bezier_points.add(3)
_sp.bezier_points.foreach_set('co', [-0.2794, 0.0, 0.0, 0.0, 0.2794, 0.0, 0.2794, 0.0, 0.0, 0.0, -0.2794, 0.0])
_sp.bezier_points.foreach_set('handle_left', [-0.2794, -0.1543, 0.0, -0.1543, 0.2794, 0.0, 0.2794, 0.1543, 0.0, 0.1543, -0.2794, 0.0])
_sp.bezier_points.foreach_set('handle_right', [-0.2794, 0.1543, 0.0, 0.1543, 0.2794, 0.0, 0.2794, -0.1543, 0.0, -0.1543, -0.2794, 0.0])
for _p, _l, _r in zip(_sp.bezier_points, ['AUTO', 'AUTO', 'AUTO', 'AUTO'], ['AUTO', 'AUTO', 'AUTO', 'AUTO']): _p.handle_left_type = _l; _p.handle_right_type = _r
_sp.order_u = 0
_sp.order_v = 0
_sp.resolution_u = 8
_sp.use_cyclic_u = True
cu_beziercircle_012.materials.append(mat_material)
cu_beziercircle_012.use_path = True
cu_beziercircle_012.bevel_resolution = 2
cu_beziercircle_012.bevel_depth = 0.001524
cu_beziercircle_012.resolution_u = 8
cu_beziercircle_012.fill_mode = 'FULL'
cu_beziercircle_013 = bpy.data.curves.new('BezierCircle.013', 'CURVE')
cu_beziercircle_013.dimensions = '3D'
_sp = cu_beziercircle_013.splines.new('BEZIER'); _sp.bezier_points.add(3)
_sp.bezier_points.foreach_set('co', [-0.2794, 0.0, 0.0, 0.0, 0.2794, 0.0, 0.2794, 0.0, 0.0, 0.0, -0.2794, 0.0])
_sp.bezier_points.foreach_set('handle_left', [-0.2794, -0.1543, 0.0, -0.1543, 0.2794, 0.0, 0.2794, 0.1543, 0.0, 0.1543, -0.2794, 0.0])
_sp.bezier_points.foreach_set('handle_right', [-0.2794, 0.1543, 0.0, 0.1543, 0.2794, 0.0, 0.2794, -0.1543, 0.0, -0.1543, -0.2794, 0.0])
for _p, _l, _r in zip(_sp.bezier_points, ['AUTO', 'AUTO', 'AUTO', 'AUTO'], ['AUTO', 'AUTO', 'AUTO', 'AUTO']): _p.handle_left_type = _l; _p.handle_right_type = _r
_sp.order_u = 0
_sp.order_v = 0
_sp.resolution_u = 8
_sp.use_cyclic_u = True
cu_beziercircle_013.materials.append(mat_material)
cu_beziercircle_013.use_path = True
cu_beziercircle_013.bevel_resolution = 2
cu_beziercircle_013.bevel_depth = 0.001524
cu_beziercircle_013.resolution_u = 8
cu_beziercircle_013.fill_mode = 'FULL'
cu_beziercircle_014 = bpy.data.curves.new('BezierCircle.014', 'CURVE')
cu_beziercircle_014.dimensions = '3D'
_sp = cu_beziercircle_014.splines.new('BEZIER'); _sp.bezier_points.add(3)
_sp.bezier_points.foreach_set('co', [-0.2794, 0.0, 0.0, 0.0, 0.2794, 0.0, 0.2794, 0.0, 0.0, 0.0, -0.2794, 0.0])
_sp.bezier_points.foreach_set('handle_left', [-0.2794, -0.1543, 0.0, -0.1543, 0.2794, 0.0, 0.2794, 0.1543, 0.0, 0.1543, -0.2794, 0.0])
_sp.bezier_points.foreach_set('handle_right', [-0.2794, 0.1543, 0.0, 0.1543, 0.2794, 0.0, 0.2794, -0.1543, 0.0, -0.1543, -0.2794, 0.0])
for _p, _l, _r in zip(_sp.bezier_points, ['AUTO', 'AUTO', 'AUTO', 'AUTO'], ['AUTO', 'AUTO', 'AUTO', 'AUTO']): _p.handle_left_type = _l; _p.handle_right_type = _r
_sp.order_u = 0
_sp.order_v = 0
_sp.resolution_u = 8
_sp.use_cyclic_u = True
cu_beziercircle_014.materials.append(mat_material)
cu_beziercircle_014.use_path = True
cu_beziercircle_014.bevel_resolution = 2
cu_beziercircle_014.bevel_depth = 0.001524
cu_beziercircle_014.resolution_u = 8
cu_beziercircle_014.fill_mode = 'FULL'
cu_beziercircle_015 = bpy.data.curves.new('BezierCircle.015', 'CURVE')
cu_beziercircle_015.dimensions = '3D'
_sp = cu_beziercircle_015.splines.new('BEZIER'); _sp.bezier_points.add(3)
_sp.bezier_points.foreach_set('co', [-0.2794, 0.0, 0.0, 0.0, 0.2794, 0.0, 0.2794, 0.0, 0.0, 0.0, -0.2794, 0.0])
_sp.bezier_points.foreach_set('handle_left', [-0.2794, -0.1543, 0.0, -0.1543, 0.2794, 0.0, 0.2794, 0.1543, 0.0, 0.1543, -0.2794, 0.0])
_sp.bezier_points.foreach_set('handle_right', [-0.2794, 0.1543, 0.0, 0.1543, 0.2794, 0.0, 0.2794, -0.1543, 0.0, -0.1543, -0.2794, 0.0])
for _p, _l, _r in zip(_sp.bezier_points, ['AUTO', 'AUTO', 'AUTO', 'AUTO'], ['AUTO', 'AUTO', 'AUTO', 'AUTO']): _p.handle_left_type = _l; _p.handle_right_type = _r
_sp.order_u = 0
_sp.order_v = 0
_sp.resolution_u = 8
_sp.use_cyclic_u = True
cu_beziercircle_015.materials.append(mat_material)
cu_beziercircle_015.use_path = True
cu_beziercircle_015.bevel_resolution = 2
cu_beziercircle_015.bevel_depth = 0.001524
cu_beziercircle_015.resolution_u = 8
cu_beziercircle_015.fill_mode = 'FULL'
cu_beziercircle_016 = bpy.data.curves.new('BezierCircle.016', 'CURVE')
cu_beziercircle_016.dimensions = '3D'
_sp = cu_beziercircle_016.splines.new('BEZIER'); _sp.bezier_points.add(3)
_sp.bezier_points.foreach_set('co', [-0.2794, 0.0, 0.0, 0.0, 0.2794, 0.0, 0.2794, 0.0, 0.0, 0.0, -0.2794, 0.0])
_sp.bezier_points.foreach_set('handle_left', [-0.2794, -0.1543, 0.0, -0.1543, 0.2794, 0.0, 0.2794, 0.1543, 0.0, 0.1543, -0.2794, 0.0])
_sp.bezier_points.foreach_set('handle_right', [-0.2794, 0.1543, 0.0, 0.1543, 0.2794, 0.0, 0.2794, -0.1543, 0.0, -0.1543, -0.2794, 0.0])
for _p, _l, _r in zip(_sp.bezier_points, ['AUTO', 'AUTO', 'AUTO', 'AUTO'], ['AUTO', 'AUTO', 'AUTO', 'AUTO']): _p.handle_left_type = _l; _p.handle_right_type = _r
_sp.order_u = 0
_sp.order_v = 0
_sp.resolution_u = 8
_sp.use_cyclic_u = True
cu_beziercircle_016.materials.append(mat_material)
cu_beziercircle_016.use_path = True
cu_beziercircle_016.bevel_resolution = 2
cu_beziercircle_016.bevel_depth = 0.001524
cu_beziercircle_016.resolution_u = 8
cu_beziercircle_016.fill_mode = 'FULL'
cu_beziercircle_017 = bpy.data.curves.new('BezierCircle.017', 'CURVE')
cu_beziercircle_017.dimensions = '3D'
_sp = cu_beziercircle_017.splines.new('BEZIER'); _sp.bezier_points.add(3)
_sp.bezier_points.foreach_set('co', [-0.2794, 0.0, 0.0, 0.0, 0.2794, 0.0, 0.2794, 0.0, 0.0, 0.0, -0.2794, 0.0])
_sp.bezier_points.foreach_set('handle_left', [-0.2794, -0.1543, 0.0, -0.1543, 0.2794, 0.0, 0.2794, 0.1543, 0.0, 0.1543, -0.2794, 0.0])
_sp.bezier_points.foreach_set('handle_right', [-0.2794, 0.1543, 0.0, 0.1543, 0.2794, 0.0, 0.2794, -0.1543, 0.0, -0.1543, -0.2794, 0.0])
for _p, _l, _r in zip(_sp.bezier_points, ['AUTO', 'AUTO', 'AUTO', 'AUTO'], ['AUTO', 'AUTO', 'AUTO', 'AUTO']): _p.handle_left_type = _l; _p.handle_right_type = _r
_sp.order_u = 0
_sp.order_v = 0
_sp.resolution_u = 8
_sp.use_cyclic_u = True
cu_beziercircle_017.materials.append(mat_material)
cu_beziercircle_017.use_path = True
cu_beziercircle_017.bevel_resolution = 2
cu_beziercircle_017.bevel_depth = 0.001524
cu_beziercircle_017.resolution_u = 8
cu_beziercircle_017.fill_mode = 'FULL'

# ---- objects
ob_light = bpy.data.objects.new('Light', light_light)
ob_camera = bpy.data.objects.new('Camera', cam_camera)
ob_beziercircle = bpy.data.objects.new('BezierCircle', cu_beziercircle)
ob_beziercircle_001 = bpy.data.objects.new('BezierCircle.001', cu_beziercircle_001)
ob_beziercircle_002 = bpy.data.objects.new('BezierCircle.002', cu_beziercircle_002)
ob_beziercircle_003 = bpy.data.objects.new('BezierCircle.003', cu_beziercircle_003)
ob_beziercircle_004 = bpy.data.objects.new('BezierCircle.004', cu_beziercircle_004)
ob_plane = bpy.data.objects.new('Plane', me_plane)
ob_plane_001 = bpy.data.objects.new('Plane.001', me_plane_001)
ob_plane_002 = bpy.data.objects.new('Plane.002', me_plane_002)
ob_plane_003 = bpy.data.objects.new('Plane.003', me_plane_003)
ob_plane_004 = bpy.data.objects.new('Plane.004', me_plane_004)
ob_circle = bpy.data.objects.new('Circle', me_circle)
ob_beziercircle_005 = bpy.data.objects.new('BezierCircle.005', cu_beziercircle_005)
ob_beziercircle_006 = bpy.data.objects.new('BezierCircle.006', cu_beziercircle_006)
ob_beziercircle_007 = bpy.data.objects.new('BezierCircle.007', cu_beziercircle_007)
ob_beziercircle_008 = bpy.data.objects.new('BezierCircle.008', cu_beziercircle_008)
ob_beziercircle_009 = bpy.data.objects.new('BezierCircle.009', cu_beziercircle_009)
ob_beziercircle_010 = bpy.data.objects.new('BezierCircle.010', cu_beziercircle_010)
ob_beziercircle_011 = bpy.data.objects.new('BezierCircle.011', cu_beziercircle_011)
ob_beziercircle_012 = bpy.data.objects.new('BezierCircle.012', cu_beziercircle_012)
ob_beziercircle_013 = bpy.data.objects.new('BezierCircle.013', cu_beziercircle_013)
ob_beziercircle_014 = bpy.data.objects.new('BezierCircle.014', cu_beziercircle_014)
ob_beziercircle_015 = bpy.data.objects.new('BezierCircle.015', cu_beziercircle_015)
ob_beziercircle_016 = bpy.data.objects.new('BezierCircle.016', cu_beziercircle_016)
ob_beziercircle_017 = bpy.data.objects.new('BezierCircle.017', cu_beziercircle_017)
ob_circle_001 = bpy.data.objects.new('Circle.001', me_circle_001)

# ---- transforms, parenting, visibility, modifiers, constraints
ob_light.location = (4.076, -2.043, 5.904)
ob_light.rotation_euler = (0.6503, 0.05522, 1.866)
ob_light.lock_rotations_4d = False
ob_light.empty_display_type = 'ARROWS'
ob_light.color = (0.0, 0.0, 0.0, 0.0)
ob_light.hide_render = True
ob_light.lineart.crease_threshold = 0.0
ob_camera.location = (2.765, 0.5934, 1.696)
ob_camera.rotation_euler = (-0.1825, 1.018, -6.762e-08)
ob_camera.lock_rotations_4d = False
ob_camera.empty_display_type = 'ARROWS'
ob_camera.color = (0.0, 0.0, 0.0, 0.0)
ob_camera.display_type = 'WIRE'
ob_camera.lineart.crease_threshold = 0.0
ob_beziercircle.location = (0.0, 0.0, 0.0)
ob_beziercircle_001.location = (0.0, 0.0, 0.0)
ob_beziercircle_002.location = (0.0, 0.0, 0.0)
ob_beziercircle_003.location = (0.0, 0.0, 0.0)
ob_beziercircle_003.scale = (0.9857, 0.9857, 0.9857)
ob_beziercircle_004.location = (0.0, 0.0, 0.0)
ob_plane.parent = ob_beziercircle
ob_plane.matrix_parent_inverse = Matrix(((1.0, -0.0, -0.0, -0.0), (-0.0, 1.0, 0.0, 0.3048), (-0.0, -0.0, 1.0, -0.0), (-0.0, 0.0, -0.0, 1.0)))
ob_plane.location = (0.0, 0.0, 0.0)
ob_plane.scale = (0.05, 0.05, 0.05)
_m = ob_plane.modifiers.new('Array', 'ARRAY')
_m.count = 42
_m.fit_length = 9.784
_m.curve = ob_beziercircle
_m.use_constant_offset = True
_m.constant_offset_displace = (0.3048, 0.0, 0.0)
_m = ob_plane.modifiers.new('Curve', 'CURVE')
_m.object = ob_beziercircle
ob_plane_001.parent = ob_beziercircle_001
ob_plane_001.matrix_parent_inverse = Matrix(((1.0, -0.0, -0.0, -0.0), (-0.0, 1.0, 0.0, 0.381), (-0.0, -0.0, 1.0, -0.0), (-0.0, 0.0, -0.0, 1.0)))
ob_plane_001.location = (0.0, 0.0, 0.0)
ob_plane_001.scale = (0.05, 0.05, 0.05)
_m = ob_plane_001.modifiers.new('Array', 'ARRAY')
_m.count = 17
_m.fit_length = 9.784
_m.curve = ob_beziercircle
_m.use_constant_offset = True
_m.constant_offset_displace = (2.21, 0.0, 0.0)
_m = ob_plane_001.modifiers.new('Curve', 'CURVE')
_m.object = ob_beziercircle_001
ob_plane_002.parent = ob_beziercircle_002
ob_plane_002.matrix_parent_inverse = Matrix(((1.0, -0.0, -0.0, -0.0), (-0.0, 1.0, 0.0, 0.4572), (-0.0, -0.0, 1.0, -0.0), (-0.0, 0.0, -0.0, 1.0)))
ob_plane_002.location = (0.0, 0.0, 0.0)
ob_plane_002.scale = (0.05, 0.05, 0.05)
_m = ob_plane_002.modifiers.new('Array', 'ARRAY')
_m.count = 63
_m.fit_length = 9.784
_m.curve = ob_beziercircle
_m.use_constant_offset = True
_m.constant_offset_displace = (0.3048, 0.0, 0.0)
_m = ob_plane_002.modifiers.new('Curve', 'CURVE')
_m.object = ob_beziercircle_002
ob_plane_003.parent = ob_beziercircle_003
ob_plane_003.matrix_parent_inverse = Matrix(((1.0, -0.0, -0.0, -0.0), (-0.0, 1.0, 0.0, 0.5334), (-0.0, -0.0, 1.0, -0.0), (-0.0, 0.0, -0.0, 1.0)))
ob_plane_003.location = (0.0, 0.0, 0.0)
ob_plane_003.scale = (0.1409, 0.1409, 0.1409)
_m = ob_plane_003.modifiers.new('Array', 'ARRAY')
_m.count = 15
_m.fit_length = 9.784
_m.curve = ob_beziercircle
_m.use_constant_offset = True
_m.constant_offset_displace = (0.9652, 0.0, 0.0)
_m = ob_plane_003.modifiers.new('Curve', 'CURVE')
_m.object = ob_beziercircle_003
ob_plane_004.parent = ob_beziercircle_004
ob_plane_004.matrix_parent_inverse = Matrix(((1.0, -0.0, -0.0, -0.0), (-0.0, 1.0, 0.0, 0.6096), (-0.0, -0.0, 1.0, -0.0), (-0.0, 0.0, -0.0, 1.0)))
ob_plane_004.location = (0.0, 0.0, 0.0)
ob_plane_004.scale = (0.05, 0.05, 0.05)
_m = ob_plane_004.modifiers.new('Array', 'ARRAY')
_m.count = 84
_m.fit_length = 9.784
_m.curve = ob_beziercircle
_m.use_constant_offset = True
_m.constant_offset_displace = (0.3048, 0.0, 0.0)
_m = ob_plane_004.modifiers.new('Curve', 'CURVE')
_m.object = ob_beziercircle_004
ob_circle.location = (0.0, 0.0, -0.01524)
ob_circle.scale = (0.2465, 0.2465, 2.413)
ob_beziercircle_005.location = (0.0, 0.0, 0.0)
ob_beziercircle_006.location = (0.0, 0.0, 0.0)
ob_beziercircle_006.scale = (1.201, 1.201, 1.201)
ob_beziercircle_007.location = (0.0, 0.0, 0.0)
ob_beziercircle_007.scale = (1.267, 1.267, 1.267)
ob_beziercircle_008.location = (0.0, 0.0, 0.0)
ob_beziercircle_008.scale = (1.522, 1.522, 1.522)
ob_beziercircle_009.location = (0.0, 0.0, 0.0)
ob_beziercircle_009.scale = (1.746, 1.746, 1.746)
ob_beziercircle_010.location = (0.0, 0.0, 0.0)
ob_beziercircle_010.scale = (2.097, 2.097, 2.097)
ob_beziercircle_011.location = (0.0, 0.0, 0.0)
ob_beziercircle_011.scale = (2.311, 2.311, 2.311)
ob_beziercircle_012.location = (0.0, 0.0, 0.0)
ob_beziercircle_012.scale = (2.405, 2.405, 2.405)
ob_beziercircle_013.location = (0.0, 0.0, 0.0)
ob_beziercircle_013.scale = (0.2499, 0.2499, 0.2499)
ob_beziercircle_014.location = (0.0, 0.0, 0.0)
ob_beziercircle_014.scale = (0.2941, 0.2941, 0.2941)
ob_beziercircle_015.location = (0.0, 0.0, 0.0)
ob_beziercircle_015.scale = (0.3462, 0.3462, 0.3462)
ob_beziercircle_016.location = (0.0, 0.0, 0.0)
ob_beziercircle_016.scale = (0.4076, 0.4076, 0.4076)
ob_beziercircle_017.location = (0.0, 0.0, 0.0)
ob_beziercircle_017.scale = (0.4798, 0.4798, 0.4798)
ob_circle_001.location = (0.0, 0.0, -0.0003048)
ob_circle_001.scale = (0.8275, 0.8275, 0.8275)

# ---- collection membership
col_collection.objects.link(ob_light)
col_collection.objects.link(ob_camera)
col_curve_collection.objects.link(ob_beziercircle)
col_curve_collection.objects.link(ob_beziercircle_001)
col_curve_collection.objects.link(ob_beziercircle_002)
col_curve_collection.objects.link(ob_beziercircle_003)
col_curve_collection.objects.link(ob_beziercircle_004)
col_array_collection.objects.link(ob_plane)
col_array_collection.objects.link(ob_plane_001)
col_array_collection.objects.link(ob_plane_002)
col_array_collection.objects.link(ob_plane_003)
col_array_collection.objects.link(ob_plane_004)
col_collection_4.objects.link(ob_circle)
col_collection_4.objects.link(ob_beziercircle_005)
col_collection_4.objects.link(ob_beziercircle_006)
col_collection_4.objects.link(ob_beziercircle_007)
col_collection_4.objects.link(ob_beziercircle_008)
col_collection_4.objects.link(ob_beziercircle_009)
col_collection_4.objects.link(ob_beziercircle_010)
col_collection_4.objects.link(ob_beziercircle_011)
col_collection_4.objects.link(ob_beziercircle_012)
col_collection_4.objects.link(ob_beziercircle_013)
col_collection_4.objects.link(ob_beziercircle_014)
col_collection_4.objects.link(ob_beziercircle_015)
col_collection_4.objects.link(ob_beziercircle_016)
col_collection_4.objects.link(ob_beziercircle_017)
col_collection_5.objects.link(ob_circle_001)

# ---- scene / render settings (as saved in the file)
scene.camera = ob_camera
scene.frame_start = 0; scene.frame_end = 1000; scene.frame_set(0)
scene.render.engine = 'BLENDER_EEVEE_NEXT'
scene.render.image_settings.file_format = 'FFMPEG'
scene.render.image_settings.color_mode = 'RGB'
scene.render.fps = 30
scene.cycles.sampling_pattern = 'TABULATED_SOBOL'
scene.eevee.taa_render_samples = 100
scene.view_settings.view_transform = 'Filmic'
bpy.context.view_layer.update()
